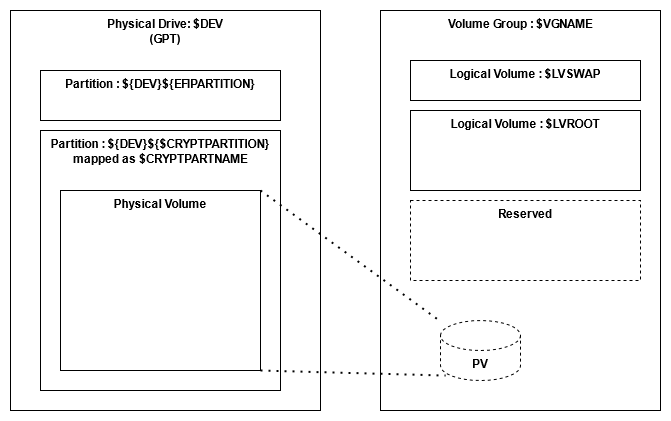

The diagram above was exported from draw.io. Its source (the exported page's mxGraphModel, read from the mxfile embedded in the PNG):
<mxGraphModel dx="780" dy="1111" grid="1" gridSize="10" guides="1" tooltips="1" connect="1" arrows="1" fold="1" page="1" pageScale="1" pageWidth="827" pageHeight="1169" math="0" shadow="0">
  <root>
    <mxCell id="0" />
    <mxCell id="1" parent="0" />
    <mxCell id="r1U1vJbS7MbkpjZfKNd5-1" value="&lt;div&gt;Physical Drive: $DEV&lt;/div&gt;&lt;div&gt;(GPT)&lt;br&gt;&lt;/div&gt;" style="rounded=0;whiteSpace=wrap;html=1;verticalAlign=top;align=center;fontStyle=1" vertex="1" parent="1">
      <mxGeometry x="40" y="240" width="310" height="400" as="geometry" />
    </mxCell>
    <mxCell id="r1U1vJbS7MbkpjZfKNd5-2" value="Partition : ${DEV}${EFIPARTITION}" style="rounded=0;whiteSpace=wrap;html=1;verticalAlign=top;align=center;fontStyle=1" vertex="1" parent="1">
      <mxGeometry x="70" y="300" width="240" height="50" as="geometry" />
    </mxCell>
    <mxCell id="r1U1vJbS7MbkpjZfKNd5-3" value="&lt;div&gt;Partition : ${DEV}${$CRYPTPARTITION}&lt;/div&gt;&lt;div&gt;mapped as $CRYPTPARTNAME&lt;/div&gt;&lt;div&gt;&lt;br&gt;&lt;/div&gt;" style="rounded=0;whiteSpace=wrap;html=1;verticalAlign=top;align=center;fontStyle=1" vertex="1" parent="1">
      <mxGeometry x="70" y="360" width="240" height="260" as="geometry" />
    </mxCell>
    <mxCell id="r1U1vJbS7MbkpjZfKNd5-4" value="Physical Volume" style="rounded=0;whiteSpace=wrap;html=1;verticalAlign=top;fontStyle=1" vertex="1" parent="1">
      <mxGeometry x="90" y="420" width="200" height="180" as="geometry" />
    </mxCell>
    <mxCell id="r1U1vJbS7MbkpjZfKNd5-5" value="&lt;div&gt;Volume Group : $VGNAME&lt;br&gt;&lt;/div&gt;" style="rounded=0;whiteSpace=wrap;html=1;verticalAlign=top;fontStyle=1" vertex="1" parent="1">
      <mxGeometry x="410" y="240" width="280" height="400" as="geometry" />
    </mxCell>
    <mxCell id="r1U1vJbS7MbkpjZfKNd5-6" value="&lt;div&gt;Logical Volume : $LVSWAP&lt;br&gt;&lt;/div&gt;" style="rounded=0;whiteSpace=wrap;html=1;verticalAlign=top;fontStyle=1" vertex="1" parent="1">
      <mxGeometry x="440" y="290" width="230" height="40" as="geometry" />
    </mxCell>
    <mxCell id="r1U1vJbS7MbkpjZfKNd5-7" value="&lt;div&gt;Logical Volume : $LVROOT&lt;/div&gt;" style="rounded=0;whiteSpace=wrap;html=1;verticalAlign=top;fontStyle=1" vertex="1" parent="1">
      <mxGeometry x="440" y="340" width="230" height="80" as="geometry" />
    </mxCell>
    <mxCell id="r1U1vJbS7MbkpjZfKNd5-10" value="PV" style="shape=cylinder3;whiteSpace=wrap;html=1;boundedLbl=1;backgroundOutline=1;size=15;dashed=1;verticalAlign=top;fontStyle=1" vertex="1" parent="1">
      <mxGeometry x="470" y="550" width="80" height="60" as="geometry" />
    </mxCell>
    <mxCell id="r1U1vJbS7MbkpjZfKNd5-11" value="Reserved" style="rounded=0;whiteSpace=wrap;html=1;verticalAlign=top;dashed=1;fontStyle=1" vertex="1" parent="1">
      <mxGeometry x="440" y="430" width="230" height="80" as="geometry" />
    </mxCell>
    <mxCell id="r1U1vJbS7MbkpjZfKNd5-13" value="" style="endArrow=none;dashed=1;html=1;dashPattern=1 3;strokeWidth=2;exitX=1;exitY=0;exitDx=0;exitDy=0;fontStyle=1" edge="1" parent="1" source="r1U1vJbS7MbkpjZfKNd5-4" target="r1U1vJbS7MbkpjZfKNd5-10">
      <mxGeometry width="50" height="50" relative="1" as="geometry">
        <mxPoint x="410" y="590" as="sourcePoint" />
        <mxPoint x="460" y="540" as="targetPoint" />
      </mxGeometry>
    </mxCell>
    <mxCell id="r1U1vJbS7MbkpjZfKNd5-14" value="" style="endArrow=none;dashed=1;html=1;dashPattern=1 3;strokeWidth=2;exitX=1;exitY=1;exitDx=0;exitDy=0;entryX=0.063;entryY=0.917;entryDx=0;entryDy=0;entryPerimeter=0;fontStyle=1" edge="1" parent="1" source="r1U1vJbS7MbkpjZfKNd5-4" target="r1U1vJbS7MbkpjZfKNd5-10">
      <mxGeometry width="50" height="50" relative="1" as="geometry">
        <mxPoint x="410" y="590" as="sourcePoint" />
        <mxPoint x="460" y="540" as="targetPoint" />
      </mxGeometry>
    </mxCell>
  </root>
</mxGraphModel>